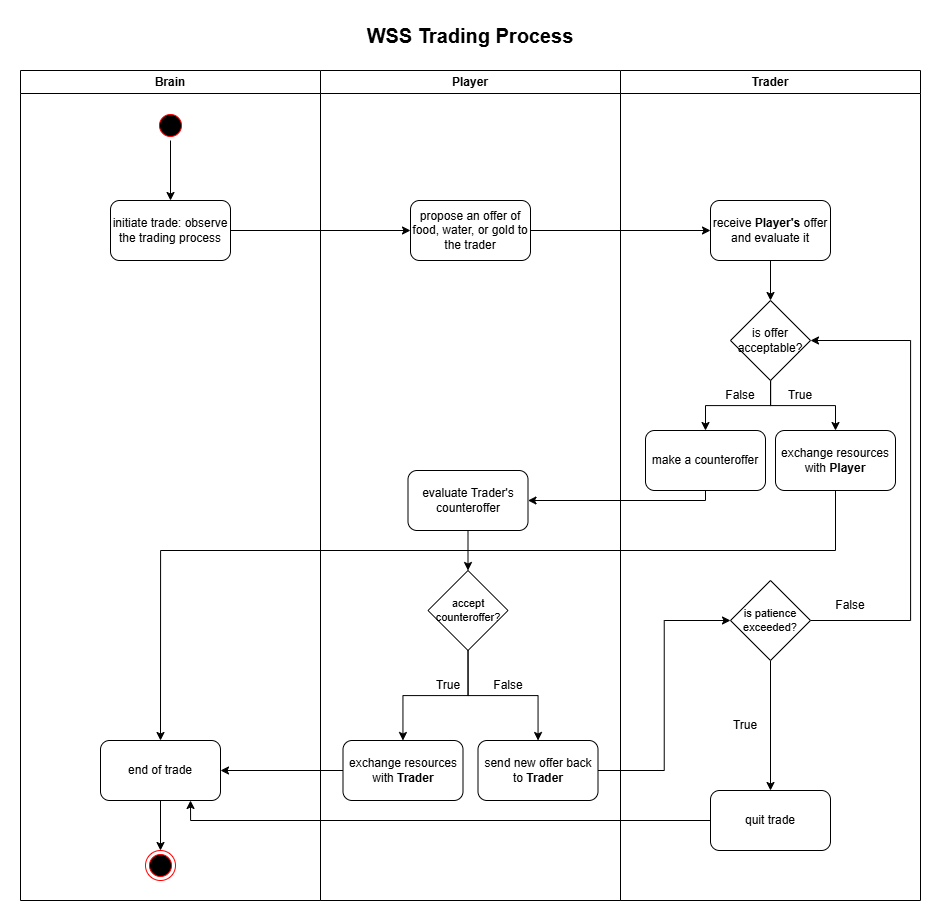

The diagram above was exported from draw.io. Its source (the exported page's mxGraphModel, read from the mxfile embedded in the PNG):
<mxGraphModel dx="1973" dy="1098" grid="1" gridSize="10" guides="1" tooltips="1" connect="1" arrows="1" fold="1" page="1" pageScale="1" pageWidth="850" pageHeight="1100" math="0" shadow="0">
  <root>
    <mxCell id="0" />
    <mxCell id="1" parent="0" />
    <mxCell id="EygEADs832OZMCwEdy1G-1" value="WSS Trading Process " style="text;html=1;whiteSpace=wrap;strokeColor=none;fillColor=none;align=center;verticalAlign=middle;rounded=0;fontSize=20;fontStyle=1" vertex="1" parent="1">
      <mxGeometry x="320" y="110" width="380" height="30" as="geometry" />
    </mxCell>
    <mxCell id="EygEADs832OZMCwEdy1G-117" value="Brain" style="swimlane;whiteSpace=wrap;html=1;" vertex="1" parent="1">
      <mxGeometry x="60" y="160" width="300" height="830" as="geometry" />
    </mxCell>
    <mxCell id="EygEADs832OZMCwEdy1G-127" style="edgeStyle=orthogonalEdgeStyle;rounded=0;orthogonalLoop=1;jettySize=auto;html=1;entryX=0.5;entryY=0;entryDx=0;entryDy=0;" edge="1" parent="EygEADs832OZMCwEdy1G-117" source="EygEADs832OZMCwEdy1G-122" target="EygEADs832OZMCwEdy1G-124">
      <mxGeometry relative="1" as="geometry" />
    </mxCell>
    <mxCell id="EygEADs832OZMCwEdy1G-122" value="" style="ellipse;html=1;shape=startState;fillColor=#000000;strokeColor=#ff0000;" vertex="1" parent="EygEADs832OZMCwEdy1G-117">
      <mxGeometry x="135" y="40" width="30" height="30" as="geometry" />
    </mxCell>
    <mxCell id="EygEADs832OZMCwEdy1G-121" value="" style="ellipse;html=1;shape=endState;fillColor=#000000;strokeColor=#ff0000;" vertex="1" parent="EygEADs832OZMCwEdy1G-117">
      <mxGeometry x="125" y="780" width="30" height="30" as="geometry" />
    </mxCell>
    <mxCell id="EygEADs832OZMCwEdy1G-124" value="initiate trade: observe the trading process" style="rounded=1;whiteSpace=wrap;html=1;" vertex="1" parent="EygEADs832OZMCwEdy1G-117">
      <mxGeometry x="90" y="130" width="120" height="60" as="geometry" />
    </mxCell>
    <mxCell id="EygEADs832OZMCwEdy1G-129" style="edgeStyle=orthogonalEdgeStyle;rounded=0;orthogonalLoop=1;jettySize=auto;html=1;entryX=0.5;entryY=0;entryDx=0;entryDy=0;" edge="1" parent="EygEADs832OZMCwEdy1G-117" source="EygEADs832OZMCwEdy1G-128" target="EygEADs832OZMCwEdy1G-121">
      <mxGeometry relative="1" as="geometry" />
    </mxCell>
    <mxCell id="EygEADs832OZMCwEdy1G-128" value="end of trade" style="rounded=1;whiteSpace=wrap;html=1;" vertex="1" parent="EygEADs832OZMCwEdy1G-117">
      <mxGeometry x="80" y="670" width="120" height="60" as="geometry" />
    </mxCell>
    <mxCell id="EygEADs832OZMCwEdy1G-118" value="Player" style="swimlane;whiteSpace=wrap;html=1;" vertex="1" parent="1">
      <mxGeometry x="360" y="160" width="300" height="830" as="geometry" />
    </mxCell>
    <mxCell id="EygEADs832OZMCwEdy1G-130" value="propose an offer of food, water, or gold to the trader" style="rounded=1;whiteSpace=wrap;html=1;" vertex="1" parent="EygEADs832OZMCwEdy1G-118">
      <mxGeometry x="90" y="130" width="120" height="60" as="geometry" />
    </mxCell>
    <mxCell id="EygEADs832OZMCwEdy1G-141" style="edgeStyle=orthogonalEdgeStyle;rounded=0;orthogonalLoop=1;jettySize=auto;html=1;entryX=0.5;entryY=0;entryDx=0;entryDy=0;" edge="1" parent="EygEADs832OZMCwEdy1G-118" source="EygEADs832OZMCwEdy1G-135" target="EygEADs832OZMCwEdy1G-136">
      <mxGeometry relative="1" as="geometry" />
    </mxCell>
    <mxCell id="EygEADs832OZMCwEdy1G-135" value="evaluate Trader's counteroffer" style="rounded=1;whiteSpace=wrap;html=1;" vertex="1" parent="EygEADs832OZMCwEdy1G-118">
      <mxGeometry x="87.5" y="400" width="120" height="60" as="geometry" />
    </mxCell>
    <mxCell id="EygEADs832OZMCwEdy1G-138" style="edgeStyle=orthogonalEdgeStyle;rounded=0;orthogonalLoop=1;jettySize=auto;html=1;" edge="1" parent="EygEADs832OZMCwEdy1G-118" source="EygEADs832OZMCwEdy1G-136" target="EygEADs832OZMCwEdy1G-137">
      <mxGeometry relative="1" as="geometry" />
    </mxCell>
    <mxCell id="EygEADs832OZMCwEdy1G-143" style="edgeStyle=orthogonalEdgeStyle;rounded=0;orthogonalLoop=1;jettySize=auto;html=1;exitX=0.5;exitY=1;exitDx=0;exitDy=0;" edge="1" parent="EygEADs832OZMCwEdy1G-118" source="EygEADs832OZMCwEdy1G-136" target="EygEADs832OZMCwEdy1G-142">
      <mxGeometry relative="1" as="geometry" />
    </mxCell>
    <mxCell id="EygEADs832OZMCwEdy1G-136" value="accept counteroffer?" style="rhombus;whiteSpace=wrap;html=1;fontSize=11;" vertex="1" parent="EygEADs832OZMCwEdy1G-118">
      <mxGeometry x="107.5" y="500" width="80" height="80" as="geometry" />
    </mxCell>
    <mxCell id="EygEADs832OZMCwEdy1G-137" value="exchange resources with &lt;b&gt;Trader&lt;/b&gt;" style="rounded=1;whiteSpace=wrap;html=1;" vertex="1" parent="EygEADs832OZMCwEdy1G-118">
      <mxGeometry x="22.5" y="670" width="120" height="60" as="geometry" />
    </mxCell>
    <mxCell id="EygEADs832OZMCwEdy1G-139" value="True" style="text;html=1;whiteSpace=wrap;strokeColor=none;fillColor=none;align=center;verticalAlign=middle;rounded=0;" vertex="1" parent="EygEADs832OZMCwEdy1G-118">
      <mxGeometry x="97.5" y="600" width="60" height="30" as="geometry" />
    </mxCell>
    <mxCell id="EygEADs832OZMCwEdy1G-142" value="send new offer back to &lt;b&gt;Trader&lt;/b&gt;" style="rounded=1;whiteSpace=wrap;html=1;" vertex="1" parent="EygEADs832OZMCwEdy1G-118">
      <mxGeometry x="157.5" y="670" width="120" height="60" as="geometry" />
    </mxCell>
    <mxCell id="EygEADs832OZMCwEdy1G-144" value="False" style="text;html=1;whiteSpace=wrap;strokeColor=none;fillColor=none;align=center;verticalAlign=middle;rounded=0;" vertex="1" parent="EygEADs832OZMCwEdy1G-118">
      <mxGeometry x="157.5" y="600" width="60" height="30" as="geometry" />
    </mxCell>
    <mxCell id="EygEADs832OZMCwEdy1G-120" value="Trader" style="swimlane;whiteSpace=wrap;html=1;" vertex="1" parent="1">
      <mxGeometry x="660" y="160" width="300" height="830" as="geometry" />
    </mxCell>
    <mxCell id="EygEADs832OZMCwEdy1G-134" value="" style="edgeStyle=orthogonalEdgeStyle;rounded=0;orthogonalLoop=1;jettySize=auto;html=1;" edge="1" parent="EygEADs832OZMCwEdy1G-120" source="EygEADs832OZMCwEdy1G-131" target="EygEADs832OZMCwEdy1G-133">
      <mxGeometry relative="1" as="geometry" />
    </mxCell>
    <mxCell id="EygEADs832OZMCwEdy1G-131" value="receive &lt;b&gt;Player's &lt;/b&gt;offer and evaluate it" style="rounded=1;whiteSpace=wrap;html=1;" vertex="1" parent="EygEADs832OZMCwEdy1G-120">
      <mxGeometry x="90" y="130" width="120" height="60" as="geometry" />
    </mxCell>
    <mxCell id="EygEADs832OZMCwEdy1G-149" style="edgeStyle=orthogonalEdgeStyle;rounded=0;orthogonalLoop=1;jettySize=auto;html=1;entryX=0.5;entryY=0;entryDx=0;entryDy=0;" edge="1" parent="EygEADs832OZMCwEdy1G-120" source="EygEADs832OZMCwEdy1G-133" target="EygEADs832OZMCwEdy1G-147">
      <mxGeometry relative="1" as="geometry" />
    </mxCell>
    <mxCell id="EygEADs832OZMCwEdy1G-151" style="edgeStyle=orthogonalEdgeStyle;rounded=0;orthogonalLoop=1;jettySize=auto;html=1;" edge="1" parent="EygEADs832OZMCwEdy1G-120" source="EygEADs832OZMCwEdy1G-133" target="EygEADs832OZMCwEdy1G-148">
      <mxGeometry relative="1" as="geometry" />
    </mxCell>
    <mxCell id="EygEADs832OZMCwEdy1G-133" value="is offer acceptable?" style="rhombus;whiteSpace=wrap;html=1;" vertex="1" parent="EygEADs832OZMCwEdy1G-120">
      <mxGeometry x="110" y="230" width="80" height="80" as="geometry" />
    </mxCell>
    <mxCell id="EygEADs832OZMCwEdy1G-147" value="make a counteroffer" style="rounded=1;whiteSpace=wrap;html=1;" vertex="1" parent="EygEADs832OZMCwEdy1G-120">
      <mxGeometry x="25" y="360" width="120" height="60" as="geometry" />
    </mxCell>
    <mxCell id="EygEADs832OZMCwEdy1G-148" value="exchange resources with &lt;b&gt;Player&lt;/b&gt;" style="rounded=1;whiteSpace=wrap;html=1;" vertex="1" parent="EygEADs832OZMCwEdy1G-120">
      <mxGeometry x="155" y="360" width="120" height="60" as="geometry" />
    </mxCell>
    <mxCell id="EygEADs832OZMCwEdy1G-153" value="True" style="text;html=1;whiteSpace=wrap;strokeColor=none;fillColor=none;align=center;verticalAlign=middle;rounded=0;" vertex="1" parent="EygEADs832OZMCwEdy1G-120">
      <mxGeometry x="150" y="310" width="60" height="30" as="geometry" />
    </mxCell>
    <mxCell id="EygEADs832OZMCwEdy1G-162" style="edgeStyle=orthogonalEdgeStyle;rounded=0;orthogonalLoop=1;jettySize=auto;html=1;exitX=0.5;exitY=1;exitDx=0;exitDy=0;" edge="1" parent="EygEADs832OZMCwEdy1G-120" source="EygEADs832OZMCwEdy1G-157" target="EygEADs832OZMCwEdy1G-159">
      <mxGeometry relative="1" as="geometry" />
    </mxCell>
    <mxCell id="EygEADs832OZMCwEdy1G-165" style="edgeStyle=orthogonalEdgeStyle;rounded=0;orthogonalLoop=1;jettySize=auto;html=1;entryX=1;entryY=0.5;entryDx=0;entryDy=0;" edge="1" parent="EygEADs832OZMCwEdy1G-120" source="EygEADs832OZMCwEdy1G-157" target="EygEADs832OZMCwEdy1G-133">
      <mxGeometry relative="1" as="geometry">
        <Array as="points">
          <mxPoint x="290" y="550" />
          <mxPoint x="290" y="270" />
        </Array>
      </mxGeometry>
    </mxCell>
    <mxCell id="EygEADs832OZMCwEdy1G-157" value="is patience exceeded?" style="rhombus;whiteSpace=wrap;html=1;fontSize=11;" vertex="1" parent="EygEADs832OZMCwEdy1G-120">
      <mxGeometry x="110" y="510" width="80" height="80" as="geometry" />
    </mxCell>
    <mxCell id="EygEADs832OZMCwEdy1G-159" value="quit trade" style="rounded=1;whiteSpace=wrap;html=1;" vertex="1" parent="EygEADs832OZMCwEdy1G-120">
      <mxGeometry x="90" y="720" width="120" height="60" as="geometry" />
    </mxCell>
    <mxCell id="EygEADs832OZMCwEdy1G-164" value="True" style="text;html=1;whiteSpace=wrap;strokeColor=none;fillColor=none;align=center;verticalAlign=middle;rounded=0;" vertex="1" parent="EygEADs832OZMCwEdy1G-120">
      <mxGeometry x="95" y="640" width="60" height="30" as="geometry" />
    </mxCell>
    <mxCell id="EygEADs832OZMCwEdy1G-166" value="False" style="text;html=1;whiteSpace=wrap;strokeColor=none;fillColor=none;align=center;verticalAlign=middle;rounded=0;" vertex="1" parent="EygEADs832OZMCwEdy1G-120">
      <mxGeometry x="200" y="520" width="60" height="30" as="geometry" />
    </mxCell>
    <mxCell id="EygEADs832OZMCwEdy1G-132" style="edgeStyle=orthogonalEdgeStyle;rounded=0;orthogonalLoop=1;jettySize=auto;html=1;entryX=0;entryY=0.5;entryDx=0;entryDy=0;" edge="1" parent="1" source="EygEADs832OZMCwEdy1G-130" target="EygEADs832OZMCwEdy1G-131">
      <mxGeometry relative="1" as="geometry" />
    </mxCell>
    <mxCell id="EygEADs832OZMCwEdy1G-140" style="edgeStyle=orthogonalEdgeStyle;rounded=0;orthogonalLoop=1;jettySize=auto;html=1;entryX=1;entryY=0.5;entryDx=0;entryDy=0;" edge="1" parent="1" source="EygEADs832OZMCwEdy1G-137" target="EygEADs832OZMCwEdy1G-128">
      <mxGeometry relative="1" as="geometry" />
    </mxCell>
    <mxCell id="EygEADs832OZMCwEdy1G-145" style="edgeStyle=orthogonalEdgeStyle;rounded=0;orthogonalLoop=1;jettySize=auto;html=1;entryX=0;entryY=0.5;entryDx=0;entryDy=0;" edge="1" parent="1" source="EygEADs832OZMCwEdy1G-124" target="EygEADs832OZMCwEdy1G-130">
      <mxGeometry relative="1" as="geometry" />
    </mxCell>
    <mxCell id="EygEADs832OZMCwEdy1G-152" value="False" style="text;html=1;whiteSpace=wrap;strokeColor=none;fillColor=none;align=center;verticalAlign=middle;rounded=0;" vertex="1" parent="1">
      <mxGeometry x="750" y="470" width="60" height="30" as="geometry" />
    </mxCell>
    <mxCell id="EygEADs832OZMCwEdy1G-154" style="edgeStyle=orthogonalEdgeStyle;rounded=0;orthogonalLoop=1;jettySize=auto;html=1;entryX=1;entryY=0.5;entryDx=0;entryDy=0;" edge="1" parent="1" source="EygEADs832OZMCwEdy1G-147" target="EygEADs832OZMCwEdy1G-135">
      <mxGeometry relative="1" as="geometry">
        <Array as="points">
          <mxPoint x="745" y="590" />
        </Array>
      </mxGeometry>
    </mxCell>
    <mxCell id="EygEADs832OZMCwEdy1G-156" style="edgeStyle=orthogonalEdgeStyle;rounded=0;orthogonalLoop=1;jettySize=auto;html=1;entryX=0.5;entryY=0;entryDx=0;entryDy=0;" edge="1" parent="1" source="EygEADs832OZMCwEdy1G-148" target="EygEADs832OZMCwEdy1G-128">
      <mxGeometry relative="1" as="geometry">
        <Array as="points">
          <mxPoint x="875" y="640" />
          <mxPoint x="200" y="640" />
        </Array>
      </mxGeometry>
    </mxCell>
    <mxCell id="EygEADs832OZMCwEdy1G-158" style="edgeStyle=orthogonalEdgeStyle;rounded=0;orthogonalLoop=1;jettySize=auto;html=1;entryX=0;entryY=0.5;entryDx=0;entryDy=0;" edge="1" parent="1" source="EygEADs832OZMCwEdy1G-142" target="EygEADs832OZMCwEdy1G-157">
      <mxGeometry relative="1" as="geometry" />
    </mxCell>
    <mxCell id="EygEADs832OZMCwEdy1G-161" style="edgeStyle=orthogonalEdgeStyle;rounded=0;orthogonalLoop=1;jettySize=auto;html=1;entryX=0.75;entryY=1;entryDx=0;entryDy=0;" edge="1" parent="1" source="EygEADs832OZMCwEdy1G-159" target="EygEADs832OZMCwEdy1G-128">
      <mxGeometry relative="1" as="geometry" />
    </mxCell>
  </root>
</mxGraphModel>